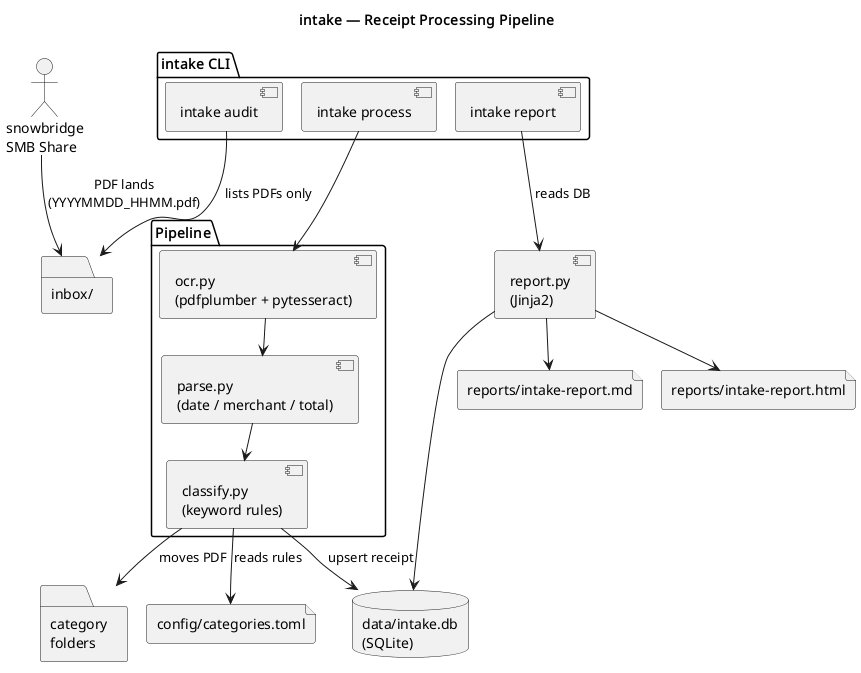

The diagram above was rendered by PlantUML. Its source (embedded in the PNG):
@startuml repo-architecture
!pragma layout smetana

title intake — Receipt Processing Pipeline

actor "snowbridge\nSMB Share" as SMB
folder "inbox/" as Inbox
folder "category\nfolders" as CatFolders

package "intake CLI" {
    component "intake process" as CmdProcess
    component "intake report" as CmdReport
    component "intake audit" as CmdAudit
}

package "Pipeline" {
    component "ocr.py\n(pdfplumber + pytesseract)" as OCR
    component "parse.py\n(date / merchant / total)" as Parse
    component "classify.py\n(keyword rules)" as Classify
}

file "config/categories.toml" as CatConfig
database "data/intake.db\n(SQLite)" as DB
component "report.py\n(Jinja2)" as Report
file "reports/intake-report.md" as RepMD
file "reports/intake-report.html" as RepHTML

SMB --> Inbox : PDF lands\n(YYYYMMDD_HHMM.pdf)
CmdProcess --> OCR
OCR --> Parse
Parse --> Classify
Classify --> CatConfig : reads rules
Classify --> CatFolders : moves PDF
Classify --> DB : upsert receipt
CmdReport --> Report : reads DB
Report --> DB
Report --> RepMD
Report --> RepHTML
CmdAudit --> Inbox : lists PDFs only

@enduml